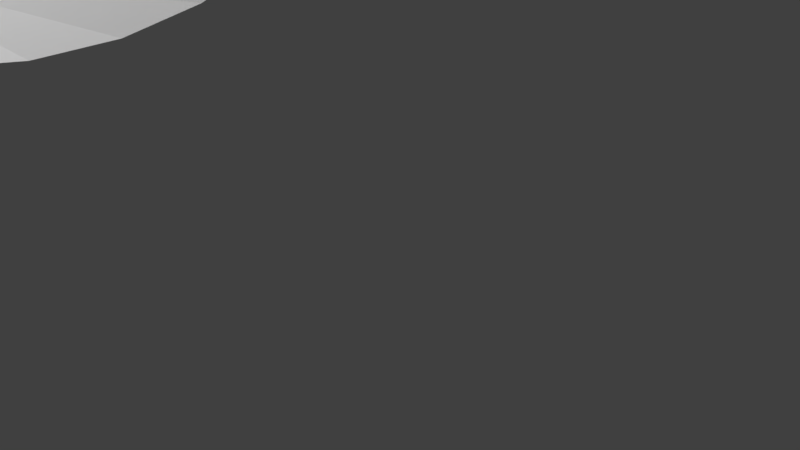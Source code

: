 # Source: ui.blend  (saved by Blender 2.77.0; exported with 4.5.12 LTS)
import bpy
from mathutils import Matrix  # noqa: F401  (used for matrix-valued properties, if any)

bpy.ops.wm.read_factory_settings(use_empty=True)
scene = bpy.context.scene
scene.name = 'modeling'

# ---- collections
col_collection_1 = bpy.data.collections.new('Collection 1'); scene.collection.children.link(col_collection_1)

# ---- materials (node trees are filled in below, after node groups)
mat_matsolidcolor = bpy.data.materials.new('matsolidcolor')
mat_matsolidcolor.alpha_threshold = 0.0
mat_matsolidcolor.use_transparent_shadow = False
mat_matsolidcolor.diffuse_color = (0.8, 0.02757, 0.02757, 1.0)
mat_matsolidcolor.roughness = 0.5
mat_matui = bpy.data.materials.new('matui')
mat_matui.alpha_threshold = 0.0
mat_matui.use_transparent_shadow = False
mat_matui.roughness = 0.5
mat_mat_uitest = bpy.data.materials.new('mat_uitest')
mat_mat_uitest.alpha_threshold = 0.0
mat_mat_uitest.use_transparent_shadow = False
mat_mat_uitest.specular_color = (0.0, 0.0, 0.0)
mat_mat_uitest.roughness = 0.5
mat_mat_uitest.specular_intensity = 0.0

# ---- material node trees

# ---- world
world_world = bpy.data.worlds.new('World'); scene.world = world_world
world_world.color = (0.05088, 0.05088, 0.05088)
world_world.use_sun_shadow = False
world_world.sun_shadow_jitter_overblur = 0.0
world_world.cycles.sampling_method = 'MANUAL'

# ---- cameras
cam_camera = bpy.data.cameras.new('Camera')
cam_camera.clip_end = 100.0
cam_camera.lens = 101.2
cam_camera.sensor_width = 32.0
cam_camera.sensor_height = 18.0
cam_camera.ortho_scale = 7.314
cam_camera.dof.focus_distance = 0.0
cam_camera.dof.aperture_fstop = 128.0

# ---- meshes
me_uitestmesh_006 = bpy.data.meshes.new('uitestmesh.006')
me_uitestmesh_006.from_pydata([(0.07461, -0.01783, 7.534e-05), (0.07097, -0.02897, -5.624e-05), (0.06384, -0.0423, -5.041e-05), (0.05393, -0.05433, -8.506e-05), (0.07351, -0.02185, -5.937e-05), (0.06773, -0.03581, -5.325e-05), (0.05934, -0.04837, -4.775e-05), (0.04795, -0.01144, 7.299e-05), (0.04564, -0.01848, -6.085e-05), (0.04105, -0.02707, -5.708e-05), (0.03473, -0.03478, -7.941e-05), (0.04728, -0.01389, -6.286e-05), (0.04356, -0.02289, -5.892e-05), (0.03815, -0.03098, -5.537e-05)], [], [(5, 1, 8, 12), (6, 2, 9, 13), (1, 4, 11, 8), (2, 5, 12, 9), (3, 6, 13, 10), (4, 0, 7, 11)])
me_uitestmesh_006.polygons.foreach_set('use_smooth', [True] * 6)
_uv = me_uitestmesh_006.uv_layers.new(name='UVMap')
_uv.uv.foreach_set('vector', [0.4875, 0.9838, 0.5075, 0.9838, 0.5073, 0.9036, 0.4876, 0.9036, 0.4506, 0.9838, 0.4685, 0.9838, 0.4683, 0.9036, 0.4507, 0.9036, 0.5075, 0.9838, 0.5283, 0.9838, 0.5283, 0.9036, 0.5073, 0.9036, 0.4685, 0.9838, 0.4875, 0.9838, 0.4876, 0.9036, 0.4683, 0.9036, 0.434, 0.9838, 0.4506, 0.9838, 0.4507, 0.9036, 0.434, 0.9036, 0.5283, 0.9838, 0.5496, 0.9838, 0.5496, 0.9036, 0.5283, 0.9036])
me_uitestmesh_006.materials.append(mat_matsolidcolor)
me_uitestmesh_006.use_remesh_preserve_volume = False
me_uitestmesh_006.use_remesh_preserve_attributes = False
me_uitestmesh_006.use_mirror_vertex_groups = False
me_uitestmesh_006.update()
me_uitestmesh_005 = bpy.data.meshes.new('uitestmesh.005')
me_uitestmesh_005.from_pydata([(0.07097, 0.03003, -8.208e-05), (0.07535, 0.01557, -7.574e-05), (0.07683, 0.0005326, -6.916e-05), (0.07535, -0.01451, -6.258e-05), (0.07097, -0.02897, -5.624e-05), (0.06384, -0.0423, -5.041e-05), (0.05426, -0.05398, -4.529e-05), (0.06773, 0.03687, -8.507e-05), (0.07351, 0.02291, -7.896e-05), (0.07646, 0.008089, -7.246e-05), (0.07646, -0.007024, -6.585e-05), (0.07351, -0.02185, -5.937e-05), (0.06773, -0.03581, -5.325e-05), (0.05934, -0.04837, -4.775e-05), (0.04564, 0.01954, -7.75e-05), (0.04847, 0.01022, -7.341e-05), (0.04942, 0.0005326, -6.917e-05), (0.04847, -0.009159, -6.493e-05), (0.04564, -0.01848, -6.085e-05), (0.04105, -0.02707, -5.708e-05), (0.03487, -0.0346, -5.379e-05), (0.04356, 0.02395, -7.942e-05), (0.04728, 0.01495, -7.548e-05), (0.04918, 0.005402, -7.13e-05), (0.04918, -0.004337, -6.704e-05), (0.04728, -0.01389, -6.286e-05), (0.04356, -0.02289, -5.892e-05), (0.03815, -0.03098, -5.537e-05)], [], [(12, 4, 18, 26), (13, 5, 19, 27), (0, 7, 21, 14), (1, 8, 22, 15), (2, 9, 23, 16), (3, 10, 24, 17), (4, 11, 25, 18), (5, 12, 26, 19), (6, 13, 27, 20), (8, 0, 14, 22), (9, 1, 15, 23), (10, 2, 16, 24), (11, 3, 17, 25)])
me_uitestmesh_005.polygons.foreach_set('use_smooth', [True] * 13)
_uv = me_uitestmesh_005.uv_layers.new(name='UVMap')
_uv.uv.foreach_set('vector', [0.4875, 0.9838, 0.5075, 0.9838, 0.5073, 0.9036, 0.4876, 0.9036, 0.4506, 0.9838, 0.4685, 0.9838, 0.4683, 0.9036, 0.4507, 0.9036, 0.6779, 0.9838, 0.6973, 0.9838, 0.6974, 0.9036, 0.6778, 0.9036, 0.6365, 0.9838, 0.6575, 0.9838, 0.6574, 0.9036, 0.6362, 0.9036, 0.5932, 0.9838, 0.615, 0.9838, 0.615, 0.9036, 0.5934, 0.9036, 0.5496, 0.9838, 0.5713, 0.9838, 0.5715, 0.9036, 0.5496, 0.9036, 0.5075, 0.9838, 0.5283, 0.9838, 0.5283, 0.9036, 0.5073, 0.9036, 0.4685, 0.9838, 0.4875, 0.9838, 0.4876, 0.9036, 0.4683, 0.9036, 0.434, 0.9838, 0.4506, 0.9838, 0.4507, 0.9036, 0.434, 0.9036, 0.6575, 0.9838, 0.6779, 0.9838, 0.6778, 0.9036, 0.6574, 0.9036, 0.615, 0.9838, 0.6365, 0.9838, 0.6362, 0.9036, 0.615, 0.9036, 0.5713, 0.9838, 0.5932, 0.9838, 0.5934, 0.9036, 0.5715, 0.9036, 0.5283, 0.9838, 0.5496, 0.9838, 0.5496, 0.9036, 0.5283, 0.9036])
me_uitestmesh_005.materials.append(mat_matsolidcolor)
me_uitestmesh_005.use_remesh_preserve_volume = False
me_uitestmesh_005.use_remesh_preserve_attributes = False
me_uitestmesh_005.use_mirror_vertex_groups = False
me_uitestmesh_005.update()
me_uitestmesh_002 = bpy.data.meshes.new('uitestmesh.002')
me_uitestmesh_002.from_pydata([(0.05426, 0.05504, -9.302e-05), (0.06384, 0.04336, -8.791e-05), (0.07097, 0.03003, -8.208e-05), (0.07535, 0.01557, -7.574e-05), (0.07683, 0.0005326, -6.916e-05), (0.07535, -0.01451, -6.258e-05), (0.07097, -0.02897, -5.624e-05), (0.06384, -0.0423, -5.041e-05), (0.05426, -0.05398, -4.529e-05), (0.04257, -0.06357, -4.11e-05), (0.04865, 0.06012, -9.524e-05), (0.05934, 0.04944, -9.056e-05), (0.06773, 0.03687, -8.507e-05), (0.07351, 0.02291, -7.896e-05), (0.07646, 0.008089, -7.246e-05), (0.07646, -0.007024, -6.585e-05), (0.07351, -0.02185, -5.937e-05), (0.06773, -0.03581, -5.325e-05), (0.05934, -0.04837, -4.775e-05), (0.04865, -0.05906, -4.307e-05), (0.03608, -0.06746, -3.94e-05), (0.03487, 0.03566, -8.455e-05), (0.04105, 0.02813, -8.126e-05), (0.04564, 0.01954, -7.75e-05), (0.04847, 0.01022, -7.341e-05), (0.04942, 0.0005326, -6.917e-05), (0.04847, -0.009159, -6.493e-05), (0.04564, -0.01848, -6.085e-05), (0.04105, -0.02707, -5.708e-05), (0.03487, -0.0346, -5.379e-05), (0.02734, -0.04077, -5.109e-05), (0.03126, 0.03893, -8.598e-05), (0.03815, 0.03205, -8.297e-05), (0.04356, 0.02395, -7.942e-05), (0.04728, 0.01495, -7.548e-05), (0.04918, 0.005402, -7.13e-05), (0.04918, -0.004337, -6.704e-05), (0.04728, -0.01389, -6.286e-05), (0.04356, -0.02289, -5.892e-05), (0.03815, -0.03098, -5.537e-05), (0.03126, -0.03787, -5.235e-05), (0.02316, -0.04328, -4.999e-05)], [], [(17, 6, 27, 38), (18, 7, 28, 39), (19, 8, 29, 40), (20, 9, 30, 41), (0, 10, 31, 21), (1, 11, 32, 22), (2, 12, 33, 23), (3, 13, 34, 24), (4, 14, 35, 25), (5, 15, 36, 26), (6, 16, 37, 27), (11, 0, 21, 32), (7, 17, 38, 28), (12, 1, 22, 33), (8, 18, 39, 29), (13, 2, 23, 34), (9, 19, 40, 30), (14, 3, 24, 35), (15, 4, 25, 36), (16, 5, 26, 37)])
me_uitestmesh_002.polygons.foreach_set('use_smooth', [True] * 20)
_uv = me_uitestmesh_002.uv_layers.new(name='UVMap')
_uv.uv.foreach_set('vector', [0.4875, 0.9838, 0.5075, 0.9838, 0.5073, 0.9036, 0.4876, 0.9036, 0.4506, 0.9838, 0.4685, 0.9838, 0.4683, 0.9036, 0.4507, 0.9036, 0.4189, 0.9838, 0.434, 0.9838, 0.434, 0.9036, 0.4186, 0.9036, 0.394, 0.9838, 0.4054, 0.9838, 0.4054, 0.9036, 0.394, 0.9036, 0.7487, 0.9838, 0.763, 0.9838, 0.763, 0.9036, 0.7487, 0.9036, 0.7158, 0.9838, 0.7329, 0.9838, 0.7329, 0.9036, 0.7158, 0.9036, 0.6779, 0.9838, 0.6973, 0.9838, 0.6974, 0.9036, 0.6778, 0.9036, 0.6365, 0.9838, 0.6575, 0.9838, 0.6574, 0.9036, 0.6362, 0.9036, 0.5932, 0.9838, 0.615, 0.9838, 0.615, 0.9036, 0.5934, 0.9036, 0.5496, 0.9838, 0.5713, 0.9838, 0.5715, 0.9036, 0.5496, 0.9036, 0.5075, 0.9838, 0.5283, 0.9838, 0.5283, 0.9036, 0.5073, 0.9036, 0.7329, 0.9838, 0.7487, 0.9838, 0.7487, 0.9036, 0.7329, 0.9036, 0.4685, 0.9838, 0.4875, 0.9838, 0.4876, 0.9036, 0.4683, 0.9036, 0.6973, 0.9838, 0.7158, 0.9838, 0.7158, 0.9036, 0.6974, 0.9036, 0.434, 0.9838, 0.4506, 0.9838, 0.4507, 0.9036, 0.434, 0.9036, 0.6575, 0.9838, 0.6779, 0.9838, 0.6778, 0.9036, 0.6574, 0.9036, 0.4054, 0.9838, 0.4189, 0.9838, 0.4186, 0.9036, 0.4054, 0.9036, 0.615, 0.9838, 0.6365, 0.9838, 0.6362, 0.9036, 0.615, 0.9036, 0.5713, 0.9838, 0.5932, 0.9838, 0.5934, 0.9036, 0.5715, 0.9036, 0.5283, 0.9838, 0.5496, 0.9838, 0.5496, 0.9036, 0.5283, 0.9036])
me_uitestmesh_002.materials.append(mat_matui)
me_uitestmesh_002.use_remesh_preserve_volume = False
me_uitestmesh_002.use_remesh_preserve_attributes = False
me_uitestmesh_002.use_mirror_vertex_groups = False
me_uitestmesh_002.update()
me_uitestmesh_001 = bpy.data.meshes.new('uitestmesh.001')
me_uitestmesh_001.from_pydata([(1.422e-09, 0.245, 0.06297), (0.009424, 0.2441, 0.06266), (0.01849, 0.2415, 0.06174), (0.02684, 0.2373, 0.06026), (0.03416, 0.2316, 0.05826), (0.04017, 0.2247, 0.05582), (0.04463, 0.2169, 0.05304), (0.04738, 0.2083, 0.05003), (0.04831, 0.1994, 0.04689), (0.04738, 0.1905, 0.04376), (0.04463, 0.182, 0.04074), (0.04017, 0.1741, 0.03797), (0.03416, 0.1672, 0.03553), (0.02684, 0.1615, 0.03353), (0.01849, 0.1573, 0.03205), (0.009424, 0.1547, 0.03113), (-1.432e-08, 0.1539, 0.03082), (-0.009424, 0.1547, 0.03113), (-0.01849, 0.1573, 0.03205), (-0.02684, 0.1615, 0.03353), (-0.03416, 0.1672, 0.03553), (-0.04017, 0.1741, 0.03797), (-0.04463, 0.182, 0.04074), (-0.04738, 0.1905, 0.04376), (-0.04831, 0.1994, 0.04689), (-0.04738, 0.2083, 0.05003), (-0.04463, 0.2169, 0.05304), (-0.04017, 0.2247, 0.05582), (-0.03416, 0.2316, 0.05826), (-0.02684, 0.2373, 0.06026), (-0.01849, 0.2415, 0.06174), (-0.009424, 0.2441, 0.06266)], [], [(13, 9, 1), (1, 0, 29), (31, 30, 29), (29, 28, 27), (27, 26, 25), (25, 24, 21), (23, 22, 21), (21, 20, 19), (19, 18, 21), (17, 16, 15), (15, 14, 17), (13, 12, 11), (11, 10, 13), (9, 8, 7), (7, 6, 9), (5, 4, 3), (3, 2, 1), (0, 31, 29), (29, 27, 25), (24, 23, 21), (21, 18, 17), (17, 14, 13), (13, 10, 9), (9, 6, 5), (5, 3, 9), (1, 29, 17), (25, 21, 17), (17, 13, 1), (9, 3, 1), (29, 25, 17)])
_uv = me_uitestmesh_001.uv_layers.new(name='UVMap')
_uv.uv.foreach_set('vector', [0.2081, 0.2541, 0.3325, 0.387, 0.3069, 0.9057, 0.3069, 0.9057, 0.2769, 0.9458, 0.172, 0.9876, 0.2435, 0.9735, 0.2081, 0.9876, 0.172, 0.9876, 0.172, 0.9876, 0.1366, 0.9735, 0.1032, 0.9458, 0.1032, 0.9458, 0.07315, 0.9057, 0.04761, 0.8546, 0.04761, 0.8546, 0.02754, 0.7945, 0.006669, 0.5847, 0.01372, 0.7278, 0.006669, 0.6569, 0.006669, 0.5847, 0.006669, 0.5847, 0.01372, 0.5138, 0.02754, 0.4471, 0.02754, 0.4471, 0.04761, 0.387, 0.006669, 0.5847, 0.07315, 0.3359, 0.1032, 0.2958, 0.1366, 0.2682, 0.1366, 0.2682, 0.172, 0.2541, 0.07315, 0.3359, 0.2081, 0.2541, 0.2435, 0.2682, 0.2769, 0.2958, 0.2769, 0.2958, 0.3069, 0.3359, 0.2081, 0.2541, 0.3325, 0.387, 0.3525, 0.4471, 0.3664, 0.5138, 0.3664, 0.5138, 0.3734, 0.5847, 0.3325, 0.387, 0.3734, 0.6569, 0.3664, 0.7278, 0.3525, 0.7945, 0.3525, 0.7945, 0.3325, 0.8546, 0.3069, 0.9057, 0.2769, 0.9458, 0.2435, 0.9735, 0.172, 0.9876, 0.172, 0.9876, 0.1032, 0.9458, 0.04761, 0.8546, 0.02754, 0.7945, 0.01372, 0.7278, 0.006669, 0.5847, 0.006669, 0.5847, 0.04761, 0.387, 0.07315, 0.3359, 0.07315, 0.3359, 0.172, 0.2541, 0.2081, 0.2541, 0.2081, 0.2541, 0.3069, 0.3359, 0.3325, 0.387, 0.3325, 0.387, 0.3734, 0.5847, 0.3734, 0.6569, 0.3734, 0.6569, 0.3525, 0.7945, 0.3325, 0.387, 0.3069, 0.9057, 0.172, 0.9876, 0.07315, 0.3359, 0.04761, 0.8546, 0.006669, 0.5847, 0.07315, 0.3359, 0.07315, 0.3359, 0.2081, 0.2541, 0.3069, 0.9057, 0.3325, 0.387, 0.3525, 0.7945, 0.3069, 0.9057, 0.172, 0.9876, 0.04761, 0.8546, 0.07315, 0.3359])
me_uitestmesh_001.materials.append(mat_matui)
me_uitestmesh_001.use_remesh_preserve_volume = False
me_uitestmesh_001.use_remesh_preserve_attributes = False
me_uitestmesh_001.use_mirror_vertex_groups = False
me_uitestmesh_001.update()
me_uitestmesh = bpy.data.meshes.new('uitestmesh')
me_uitestmesh.from_pydata([(-2.595e-09, 0.2766, 0.06853), (-1.128e-08, 0.321, 0.1435), (0.0156, 0.2752, 0.06802), (0.02863, 0.3184, 0.1425), (0.03059, 0.2709, 0.06651), (0.05616, 0.3105, 0.1397), (0.04442, 0.2639, 0.06405), (0.08153, 0.2977, 0.1352), (0.05653, 0.2546, 0.06074), (0.1038, 0.2805, 0.1292), (0.06647, 0.2431, 0.05671), (0.122, 0.2595, 0.1218), (0.07386, 0.2301, 0.05211), (0.1356, 0.2356, 0.1133), (0.07841, 0.216, 0.04712), (0.1439, 0.2097, 0.1042), (0.07995, 0.2012, 0.04193), (0.1468, 0.1827, 0.09464), (0.07841, 0.1865, 0.03674), (0.1439, 0.1557, 0.08511), (0.07386, 0.1724, 0.03175), (0.1356, 0.1297, 0.07595), (0.06647, 0.1594, 0.02716), (0.122, 0.1058, 0.06751), (0.05653, 0.1479, 0.02313), (0.1038, 0.08479, 0.06011), (0.04442, 0.1386, 0.01982), (0.08153, 0.06758, 0.05404), (0.03059, 0.1316, 0.01736), (0.05616, 0.05479, 0.04953), (0.0156, 0.1273, 0.01585), (0.02863, 0.04692, 0.04675), (-2.865e-08, 0.1259, 0.01534), (-5.91e-08, 0.04426, 0.04581), (-0.0156, 0.1273, 0.01585), (-0.02863, 0.04692, 0.04675), (-0.03059, 0.1316, 0.01736), (-0.05616, 0.05479, 0.04953), (-0.04442, 0.1386, 0.01982), (-0.08153, 0.06758, 0.05404), (-0.05653, 0.1479, 0.02313), (-0.1038, 0.08479, 0.06011), (-0.06647, 0.1594, 0.02716), (-0.122, 0.1058, 0.06751), (-0.07386, 0.1724, 0.03175), (-0.1356, 0.1297, 0.07595), (-0.07841, 0.1865, 0.03674), (-0.1439, 0.1557, 0.08511), (-0.07995, 0.2012, 0.04193), (-0.1468, 0.1827, 0.09464), (-0.07841, 0.216, 0.04712), (-0.1439, 0.2097, 0.1042), (-0.07386, 0.2301, 0.05211), (-0.1356, 0.2356, 0.1133), (-0.06647, 0.2431, 0.05671), (-0.122, 0.2595, 0.1218), (-0.05653, 0.2546, 0.06074), (-0.1038, 0.2805, 0.1292), (-0.04442, 0.2639, 0.06405), (-0.08153, 0.2977, 0.1352), (-0.03059, 0.2709, 0.06651), (-0.05616, 0.3105, 0.1397), (-0.0156, 0.2752, 0.06802), (-0.02863, 0.3184, 0.1425)], [], [(0, 2, 3, 1), (2, 4, 5, 3), (4, 6, 7, 5), (6, 8, 9, 7), (8, 10, 11, 9), (10, 12, 13, 11), (12, 14, 15, 13), (14, 16, 17, 15), (16, 18, 19, 17), (18, 20, 21, 19), (20, 22, 23, 21), (22, 24, 25, 23), (24, 26, 27, 25), (26, 28, 29, 27), (28, 30, 31, 29), (30, 32, 33, 31), (32, 34, 35, 33), (34, 36, 37, 35), (36, 38, 39, 37), (38, 40, 41, 39), (40, 42, 43, 41), (42, 44, 45, 43), (44, 46, 47, 45), (46, 48, 49, 47), (48, 50, 51, 49), (50, 52, 53, 51), (52, 54, 55, 53), (54, 56, 57, 55), (56, 58, 59, 57), (58, 60, 61, 59), (60, 62, 63, 61), (62, 0, 1, 63), (0, 62, 60, 58, 56, 54, 52, 50, 48, 46, 44, 42, 40, 38, 36, 34, 32, 30, 28, 26, 24, 22, 20, 18, 16, 14, 12, 10, 8, 6, 4, 2)])
_uv = me_uitestmesh.uv_layers.new(name='UVMap')
_uv.uv.foreach_set('vector', [0.5656, 0.7216, 0.6065, 0.7051, 0.7364, 0.9418, 0.6454, 0.9794, 0.6065, 0.7051, 0.6434, 0.681, 0.8183, 0.8873, 0.7364, 0.9418, 0.6434, 0.681, 0.6749, 0.6502, 0.888, 0.8178, 0.8183, 0.8873, 0.6749, 0.6502, 0.6997, 0.6139, 0.9427, 0.736, 0.888, 0.8178, 0.6997, 0.6139, 0.717, 0.5736, 0.9805, 0.6452, 0.9427, 0.736, 0.717, 0.5736, 0.726, 0.5306, 0.9998, 0.5488, 0.9805, 0.6452, 0.726, 0.5306, 0.7264, 0.4868, 0.9999, 0.4504, 0.9998, 0.5488, 0.7264, 0.4868, 0.7182, 0.4437, 0.9808, 0.3539, 0.9999, 0.4504, 0.7182, 0.4437, 0.7016, 0.403, 0.9432, 0.2631, 0.9808, 0.3539, 0.7016, 0.403, 0.6774, 0.3664, 0.8885, 0.1813, 0.9432, 0.2631, 0.6774, 0.3664, 0.6465, 0.3352, 0.8189, 0.1117, 0.8885, 0.1813, 0.6465, 0.3352, 0.61, 0.3106, 0.7371, 0.05706, 0.8189, 0.1117, 0.61, 0.3106, 0.5694, 0.2935, 0.6462, 0.01938, 0.7371, 0.05706, 0.5694, 0.2935, 0.5262, 0.2846, 0.5496, 0.0001454, 0.6462, 0.01938, 0.5262, 0.2846, 0.4822, 0.2843, 0.4512, 9.991e-05, 0.5496, 0.0001454, 0.4822, 0.2843, 0.4388, 0.2926, 0.3545, 0.01926, 0.4512, 9.991e-05, 0.4388, 0.2926, 0.3979, 0.3092, 0.2635, 0.05688, 0.3545, 0.01926, 0.3979, 0.3092, 0.3611, 0.3333, 0.1815, 0.1115, 0.2635, 0.05688, 0.3611, 0.3333, 0.3296, 0.3641, 0.1118, 0.1811, 0.1815, 0.1115, 0.3296, 0.3641, 0.3048, 0.4005, 0.05704, 0.263, 0.1118, 0.1811, 0.3048, 0.4005, 0.2876, 0.441, 0.01932, 0.354, 0.05704, 0.263, 0.2876, 0.441, 0.2786, 0.484, 9.991e-05, 0.4505, 0.01932, 0.354, 0.2786, 0.484, 0.2782, 0.5279, 0.0001257, 0.549, 9.991e-05, 0.4505, 0.2782, 0.5279, 0.2865, 0.5711, 0.01939, 0.6454, 0.0001257, 0.549, 0.2865, 0.5711, 0.303, 0.6117, 0.05713, 0.7363, 0.01939, 0.6454, 0.303, 0.6117, 0.3271, 0.6483, 0.1119, 0.818, 0.05713, 0.7363, 0.3271, 0.6483, 0.358, 0.6795, 0.1815, 0.8874, 0.1119, 0.818, 0.358, 0.6795, 0.3944, 0.704, 0.2633, 0.9419, 0.1815, 0.8874, 0.3944, 0.704, 0.435, 0.7209, 0.3542, 0.9794, 0.2633, 0.9419, 0.435, 0.7209, 0.4782, 0.7297, 0.4506, 0.9985, 0.3542, 0.9794, 0.4782, 0.7297, 0.5223, 0.7299, 0.5489, 0.9985, 0.4506, 0.9985, 0.5223, 0.7299, 0.5656, 0.7216, 0.6454, 0.9794, 0.5489, 0.9985, 0.5656, 0.7216, 0.5223, 0.7299, 0.4782, 0.7297, 0.435, 0.7209, 0.3944, 0.704, 0.358, 0.6795, 0.3271, 0.6483, 0.303, 0.6117, 0.2865, 0.5711, 0.2782, 0.5279, 0.2786, 0.484, 0.2876, 0.441, 0.3048, 0.4005, 0.3296, 0.3641, 0.3611, 0.3333, 0.3979, 0.3092, 0.4388, 0.2926, 0.4822, 0.2843, 0.5262, 0.2846, 0.5694, 0.2935, 0.61, 0.3106, 0.6465, 0.3352, 0.6774, 0.3664, 0.7016, 0.403, 0.7182, 0.4437, 0.7264, 0.4868, 0.726, 0.5306, 0.717, 0.5736, 0.6997, 0.6139, 0.6749, 0.6502, 0.6434, 0.681, 0.6065, 0.7051])
me_uitestmesh.materials.append(mat_mat_uitest)
me_uitestmesh.use_remesh_preserve_volume = False
me_uitestmesh.use_remesh_preserve_attributes = False
me_uitestmesh.use_mirror_vertex_groups = False
me_uitestmesh.update()

# ---- objects
ob_brightness_002 = bpy.data.objects.new('brightness.002', me_uitestmesh_006)
ob_brightness_001 = bpy.data.objects.new('brightness.001', me_uitestmesh_005)
ob_brightness = bpy.data.objects.new('brightness', me_uitestmesh_002)
ob_hue = bpy.data.objects.new('hue', me_uitestmesh_001)
ob_camera = bpy.data.objects.new('Camera', cam_camera)
ob_uitest = bpy.data.objects.new('uitest', me_uitestmesh)

# ---- transforms, parenting, visibility, modifiers, constraints
ob_brightness_002.location = (-0.0002905, 0.1999, 0.04419)
ob_brightness_002.rotation_euler = (-0.3378, 0.03608, 3.244)
ob_brightness_002.lineart.crease_threshold = 0.0
ob_brightness_001.location = (0.0002564, 0.1997, 0.04412)
ob_brightness_001.rotation_euler = (-0.1348, -0.3127, 1.986)
ob_brightness_001.lineart.crease_threshold = 0.0
ob_brightness.location = (0.0002564, 0.1997, 0.04412)
ob_brightness.rotation_euler = (0.3396, -7.397e-17, -1.268e-17)
ob_brightness.lineart.crease_threshold = 0.0
ob_hue.location = (0.0, 0.0, 0.0)
ob_hue.lineart.crease_threshold = 0.0
ob_camera.location = (-0.4065, -0.4213, 0.4579)
ob_camera.rotation_euler = (0.8923, 0.009587, -0.818)
ob_camera.lock_rotations_4d = False
ob_camera.empty_display_type = 'ARROWS'
ob_camera.color = (0.0, 0.0, 0.0, 0.0)
ob_camera.hide_viewport = True
ob_camera.display_type = 'WIRE'
ob_camera.lineart.crease_threshold = 0.0
ob_uitest.location = (0.0, 0.0, 0.0)
ob_uitest.hide_viewport = True
ob_uitest.lineart.crease_threshold = 0.0

# ---- collection membership
col_collection_1.objects.link(ob_brightness_002)
col_collection_1.objects.link(ob_brightness_001)
col_collection_1.objects.link(ob_brightness)
col_collection_1.objects.link(ob_hue)
col_collection_1.objects.link(ob_camera)
col_collection_1.objects.link(ob_uitest)

# ---- scene / render settings (as saved in the file)
scene.camera = ob_camera
scene.frame_start = 1; scene.frame_end = 250; scene.frame_set(0)
scene.render.engine = 'BLENDER_EEVEE_NEXT'
scene.render.resolution_percentage = 50
scene.render.dither_intensity = 0.0
scene.render.use_bake_clear = False
scene.cycles.use_denoising = False
scene.cycles.samples = 128
scene.cycles.sampling_pattern = 'TABULATED_SOBOL'
scene.cycles.light_sampling_threshold = 0.0
scene.cycles.use_adaptive_sampling = False
scene.cycles.use_light_tree = False
scene.cycles.blur_glossy = 0.0
scene.cycles.sample_clamp_indirect = 0.0
scene.view_settings.view_transform = 'Standard'
bpy.context.view_layer.update()

# ---- added for rendering (the .blend has no usable light): sun
light_auto_sun = bpy.data.lights.new('AutoSun', 'SUN')
light_auto_sun.energy = 3.0
light_auto_sun.angle = 0.0523599
ob_auto_sun = bpy.data.objects.new('AutoSun', light_auto_sun)
scene.collection.objects.link(ob_auto_sun)
ob_auto_sun.rotation_euler = (0.872665, 0.174533, 0.523599)
bpy.context.view_layer.update()
